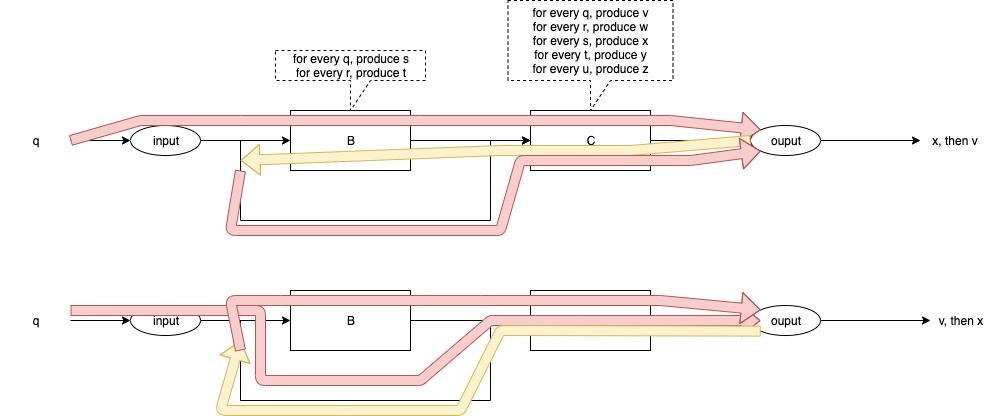

The diagram above was exported from draw.io. Its source (the exported page's mxGraphModel, read from the mxfile embedded in the PNG):
<mxGraphModel dx="867" dy="639" grid="1" gridSize="10" guides="1" tooltips="1" connect="1" arrows="1" fold="1" page="1" pageScale="1" pageWidth="1100" pageHeight="850" math="0" shadow="0">
  <root>
    <mxCell id="LZNFtb-9g8MsIXtbyDDW-0" />
    <mxCell id="LZNFtb-9g8MsIXtbyDDW-1" parent="LZNFtb-9g8MsIXtbyDDW-0" />
    <mxCell id="odLCJl3NmqCOUZyYQfvJ-15" style="edgeStyle=orthogonalEdgeStyle;rounded=0;orthogonalLoop=1;jettySize=auto;html=1;exitX=1;exitY=0.5;exitDx=0;exitDy=0;entryX=0;entryY=0.5;entryDx=0;entryDy=0;" parent="LZNFtb-9g8MsIXtbyDDW-1" source="odLCJl3NmqCOUZyYQfvJ-16" target="odLCJl3NmqCOUZyYQfvJ-18" edge="1">
      <mxGeometry relative="1" as="geometry" />
    </mxCell>
    <mxCell id="odLCJl3NmqCOUZyYQfvJ-16" value="B" style="rounded=0;whiteSpace=wrap;html=1;" parent="LZNFtb-9g8MsIXtbyDDW-1" vertex="1">
      <mxGeometry x="340" y="220" width="120" height="60" as="geometry" />
    </mxCell>
    <mxCell id="odLCJl3NmqCOUZyYQfvJ-17" style="edgeStyle=orthogonalEdgeStyle;rounded=0;orthogonalLoop=1;jettySize=auto;html=1;exitX=1;exitY=0.5;exitDx=0;exitDy=0;entryX=0;entryY=0.5;entryDx=0;entryDy=0;" parent="LZNFtb-9g8MsIXtbyDDW-1" source="odLCJl3NmqCOUZyYQfvJ-18" target="odLCJl3NmqCOUZyYQfvJ-22" edge="1">
      <mxGeometry relative="1" as="geometry" />
    </mxCell>
    <mxCell id="odLCJl3NmqCOUZyYQfvJ-18" value="C" style="rounded=0;whiteSpace=wrap;html=1;" parent="LZNFtb-9g8MsIXtbyDDW-1" vertex="1">
      <mxGeometry x="580" y="220" width="120" height="60" as="geometry" />
    </mxCell>
    <mxCell id="odLCJl3NmqCOUZyYQfvJ-19" style="edgeStyle=orthogonalEdgeStyle;rounded=0;orthogonalLoop=1;jettySize=auto;html=1;exitX=1;exitY=0.5;exitDx=0;exitDy=0;" parent="LZNFtb-9g8MsIXtbyDDW-1" source="odLCJl3NmqCOUZyYQfvJ-21" target="odLCJl3NmqCOUZyYQfvJ-16" edge="1">
      <mxGeometry relative="1" as="geometry" />
    </mxCell>
    <mxCell id="odLCJl3NmqCOUZyYQfvJ-20" style="edgeStyle=orthogonalEdgeStyle;rounded=0;orthogonalLoop=1;jettySize=auto;html=1;exitX=1;exitY=0.5;exitDx=0;exitDy=0;entryX=0;entryY=0.5;entryDx=0;entryDy=0;" parent="LZNFtb-9g8MsIXtbyDDW-1" source="odLCJl3NmqCOUZyYQfvJ-21" target="odLCJl3NmqCOUZyYQfvJ-18" edge="1">
      <mxGeometry relative="1" as="geometry">
        <Array as="points">
          <mxPoint x="290" y="250" />
          <mxPoint x="290" y="330" />
          <mxPoint x="540" y="330" />
          <mxPoint x="540" y="250" />
        </Array>
      </mxGeometry>
    </mxCell>
    <mxCell id="odLCJl3NmqCOUZyYQfvJ-21" value="input" style="ellipse;whiteSpace=wrap;html=1;" parent="LZNFtb-9g8MsIXtbyDDW-1" vertex="1">
      <mxGeometry x="180" y="235" width="70" height="30" as="geometry" />
    </mxCell>
    <mxCell id="DbpRQ3daIxizbjaA29gj-6" style="edgeStyle=orthogonalEdgeStyle;rounded=0;orthogonalLoop=1;jettySize=auto;html=1;exitX=1;exitY=0.5;exitDx=0;exitDy=0;" parent="LZNFtb-9g8MsIXtbyDDW-1" source="odLCJl3NmqCOUZyYQfvJ-22" target="DbpRQ3daIxizbjaA29gj-2" edge="1">
      <mxGeometry relative="1" as="geometry" />
    </mxCell>
    <mxCell id="odLCJl3NmqCOUZyYQfvJ-22" value="ouput" style="ellipse;whiteSpace=wrap;html=1;" parent="LZNFtb-9g8MsIXtbyDDW-1" vertex="1">
      <mxGeometry x="800" y="235" width="70" height="30" as="geometry" />
    </mxCell>
    <mxCell id="OtBrZP2Sgvz2jhplJ-Ec-0" style="edgeStyle=orthogonalEdgeStyle;rounded=0;orthogonalLoop=1;jettySize=auto;html=1;exitX=1;exitY=0.5;exitDx=0;exitDy=0;entryX=0;entryY=0.5;entryDx=0;entryDy=0;" parent="LZNFtb-9g8MsIXtbyDDW-1" source="OtBrZP2Sgvz2jhplJ-Ec-1" target="OtBrZP2Sgvz2jhplJ-Ec-3" edge="1">
      <mxGeometry relative="1" as="geometry" />
    </mxCell>
    <mxCell id="OtBrZP2Sgvz2jhplJ-Ec-1" value="B" style="rounded=0;whiteSpace=wrap;html=1;" parent="LZNFtb-9g8MsIXtbyDDW-1" vertex="1">
      <mxGeometry x="340" y="400" width="120" height="60" as="geometry" />
    </mxCell>
    <mxCell id="OtBrZP2Sgvz2jhplJ-Ec-2" style="edgeStyle=orthogonalEdgeStyle;rounded=0;orthogonalLoop=1;jettySize=auto;html=1;exitX=1;exitY=0.5;exitDx=0;exitDy=0;entryX=0;entryY=0.5;entryDx=0;entryDy=0;" parent="LZNFtb-9g8MsIXtbyDDW-1" source="OtBrZP2Sgvz2jhplJ-Ec-3" target="OtBrZP2Sgvz2jhplJ-Ec-7" edge="1">
      <mxGeometry relative="1" as="geometry" />
    </mxCell>
    <mxCell id="OtBrZP2Sgvz2jhplJ-Ec-3" value="C" style="rounded=0;whiteSpace=wrap;html=1;" parent="LZNFtb-9g8MsIXtbyDDW-1" vertex="1">
      <mxGeometry x="580" y="400" width="120" height="60" as="geometry" />
    </mxCell>
    <mxCell id="OtBrZP2Sgvz2jhplJ-Ec-4" style="edgeStyle=orthogonalEdgeStyle;rounded=0;orthogonalLoop=1;jettySize=auto;html=1;exitX=1;exitY=0.5;exitDx=0;exitDy=0;" parent="LZNFtb-9g8MsIXtbyDDW-1" source="OtBrZP2Sgvz2jhplJ-Ec-6" target="OtBrZP2Sgvz2jhplJ-Ec-1" edge="1">
      <mxGeometry relative="1" as="geometry" />
    </mxCell>
    <mxCell id="OtBrZP2Sgvz2jhplJ-Ec-5" style="edgeStyle=orthogonalEdgeStyle;rounded=0;orthogonalLoop=1;jettySize=auto;html=1;exitX=1;exitY=0.5;exitDx=0;exitDy=0;entryX=0;entryY=0.5;entryDx=0;entryDy=0;" parent="LZNFtb-9g8MsIXtbyDDW-1" source="OtBrZP2Sgvz2jhplJ-Ec-6" target="OtBrZP2Sgvz2jhplJ-Ec-3" edge="1">
      <mxGeometry relative="1" as="geometry">
        <Array as="points">
          <mxPoint x="290" y="430" />
          <mxPoint x="290" y="510" />
          <mxPoint x="540" y="510" />
          <mxPoint x="540" y="430" />
        </Array>
      </mxGeometry>
    </mxCell>
    <mxCell id="OtBrZP2Sgvz2jhplJ-Ec-6" value="input" style="ellipse;whiteSpace=wrap;html=1;" parent="LZNFtb-9g8MsIXtbyDDW-1" vertex="1">
      <mxGeometry x="180" y="415" width="70" height="30" as="geometry" />
    </mxCell>
    <mxCell id="DbpRQ3daIxizbjaA29gj-7" style="edgeStyle=orthogonalEdgeStyle;rounded=0;orthogonalLoop=1;jettySize=auto;html=1;exitX=1;exitY=0.5;exitDx=0;exitDy=0;" parent="LZNFtb-9g8MsIXtbyDDW-1" source="OtBrZP2Sgvz2jhplJ-Ec-7" target="DbpRQ3daIxizbjaA29gj-3" edge="1">
      <mxGeometry relative="1" as="geometry" />
    </mxCell>
    <mxCell id="OtBrZP2Sgvz2jhplJ-Ec-7" value="ouput" style="ellipse;whiteSpace=wrap;html=1;" parent="LZNFtb-9g8MsIXtbyDDW-1" vertex="1">
      <mxGeometry x="800" y="415" width="70" height="30" as="geometry" />
    </mxCell>
    <mxCell id="DbpRQ3daIxizbjaA29gj-4" style="edgeStyle=orthogonalEdgeStyle;rounded=0;orthogonalLoop=1;jettySize=auto;html=1;exitX=1;exitY=0.5;exitDx=0;exitDy=0;entryX=0;entryY=0.5;entryDx=0;entryDy=0;" parent="LZNFtb-9g8MsIXtbyDDW-1" source="DbpRQ3daIxizbjaA29gj-0" target="odLCJl3NmqCOUZyYQfvJ-21" edge="1">
      <mxGeometry relative="1" as="geometry" />
    </mxCell>
    <mxCell id="DbpRQ3daIxizbjaA29gj-0" value="q" style="text;html=1;strokeColor=none;fillColor=none;align=center;verticalAlign=middle;whiteSpace=wrap;rounded=0;dashed=1;" parent="LZNFtb-9g8MsIXtbyDDW-1" vertex="1">
      <mxGeometry x="50" y="230" width="70" height="40" as="geometry" />
    </mxCell>
    <mxCell id="DbpRQ3daIxizbjaA29gj-5" style="edgeStyle=orthogonalEdgeStyle;rounded=0;orthogonalLoop=1;jettySize=auto;html=1;exitX=1;exitY=0.5;exitDx=0;exitDy=0;entryX=0;entryY=0.5;entryDx=0;entryDy=0;" parent="LZNFtb-9g8MsIXtbyDDW-1" source="DbpRQ3daIxizbjaA29gj-1" target="OtBrZP2Sgvz2jhplJ-Ec-6" edge="1">
      <mxGeometry relative="1" as="geometry" />
    </mxCell>
    <mxCell id="DbpRQ3daIxizbjaA29gj-1" value="q" style="text;html=1;strokeColor=none;fillColor=none;align=center;verticalAlign=middle;whiteSpace=wrap;rounded=0;dashed=1;" parent="LZNFtb-9g8MsIXtbyDDW-1" vertex="1">
      <mxGeometry x="50" y="410" width="70" height="40" as="geometry" />
    </mxCell>
    <mxCell id="DbpRQ3daIxizbjaA29gj-2" value="x, then v" style="text;html=1;strokeColor=none;fillColor=none;align=center;verticalAlign=middle;whiteSpace=wrap;rounded=0;dashed=1;" parent="LZNFtb-9g8MsIXtbyDDW-1" vertex="1">
      <mxGeometry x="970" y="230" width="70" height="40" as="geometry" />
    </mxCell>
    <mxCell id="DbpRQ3daIxizbjaA29gj-3" value="v, then x" style="text;html=1;strokeColor=none;fillColor=none;align=center;verticalAlign=middle;whiteSpace=wrap;rounded=0;dashed=1;" parent="LZNFtb-9g8MsIXtbyDDW-1" vertex="1">
      <mxGeometry x="980" y="410" width="60" height="40" as="geometry" />
    </mxCell>
    <mxCell id="pUK6KMbFIBdX3uKg4Nm1-0" value="for every q, produce s&lt;br&gt;for every r, produce t" style="shape=callout;whiteSpace=wrap;html=1;perimeter=calloutPerimeter;dashed=1;" parent="LZNFtb-9g8MsIXtbyDDW-1" vertex="1">
      <mxGeometry x="325" y="160" width="150" height="60" as="geometry" />
    </mxCell>
    <mxCell id="ZtvFkbySGfb7ZT9BwKAj-0" value="for every q, produce v&lt;br&gt;for every r, produce w&lt;br&gt;for every s, produce x&lt;br&gt;for every t, produce y&lt;br&gt;for every u, produce z" style="shape=callout;whiteSpace=wrap;html=1;perimeter=calloutPerimeter;dashed=1;" parent="LZNFtb-9g8MsIXtbyDDW-1" vertex="1">
      <mxGeometry x="557.5" y="110" width="165" height="110" as="geometry" />
    </mxCell>
    <mxCell id="ZtvFkbySGfb7ZT9BwKAj-10" value="" style="shape=flexArrow;endArrow=classic;html=1;exitX=1;exitY=0.5;exitDx=0;exitDy=0;fillColor=#f8cecc;strokeColor=#b85450;entryX=0;entryY=0;entryDx=0;entryDy=0;" parent="LZNFtb-9g8MsIXtbyDDW-1" source="DbpRQ3daIxizbjaA29gj-0" target="odLCJl3NmqCOUZyYQfvJ-22" edge="1">
      <mxGeometry width="50" height="50" relative="1" as="geometry">
        <mxPoint x="40" y="670" as="sourcePoint" />
        <mxPoint x="90" y="620" as="targetPoint" />
        <Array as="points">
          <mxPoint x="190" y="230" />
          <mxPoint x="290" y="230" />
          <mxPoint x="470" y="230" />
          <mxPoint x="720" y="230" />
        </Array>
      </mxGeometry>
    </mxCell>
    <mxCell id="ZtvFkbySGfb7ZT9BwKAj-11" value="" style="shape=flexArrow;endArrow=classic;html=1;exitX=0;exitY=0.5;exitDx=0;exitDy=0;fillColor=#fff2cc;strokeColor=#d6b656;" parent="LZNFtb-9g8MsIXtbyDDW-1" source="odLCJl3NmqCOUZyYQfvJ-22" edge="1">
      <mxGeometry width="50" height="50" relative="1" as="geometry">
        <mxPoint x="40" y="670" as="sourcePoint" />
        <mxPoint x="290" y="270" as="targetPoint" />
        <Array as="points">
          <mxPoint x="680" y="260" />
          <mxPoint x="550" y="260" />
        </Array>
      </mxGeometry>
    </mxCell>
    <mxCell id="ZtvFkbySGfb7ZT9BwKAj-12" value="" style="shape=flexArrow;endArrow=classic;html=1;fillColor=#f8cecc;strokeColor=#b85450;entryX=0;entryY=1;entryDx=0;entryDy=0;" parent="LZNFtb-9g8MsIXtbyDDW-1" target="odLCJl3NmqCOUZyYQfvJ-22" edge="1">
      <mxGeometry width="50" height="50" relative="1" as="geometry">
        <mxPoint x="290" y="280" as="sourcePoint" />
        <mxPoint x="840" y="280" as="targetPoint" />
        <Array as="points">
          <mxPoint x="280" y="340" />
          <mxPoint x="550" y="340" />
          <mxPoint x="570" y="270" />
          <mxPoint x="740" y="270" />
        </Array>
      </mxGeometry>
    </mxCell>
    <mxCell id="ZtvFkbySGfb7ZT9BwKAj-13" value="" style="shape=flexArrow;endArrow=classic;html=1;entryX=0.143;entryY=0.5;entryDx=0;entryDy=0;entryPerimeter=0;exitX=1;exitY=0.25;exitDx=0;exitDy=0;fillColor=#f8cecc;strokeColor=#b85450;" parent="LZNFtb-9g8MsIXtbyDDW-1" source="DbpRQ3daIxizbjaA29gj-1" target="OtBrZP2Sgvz2jhplJ-Ec-7" edge="1">
      <mxGeometry width="50" height="50" relative="1" as="geometry">
        <mxPoint x="50" y="590" as="sourcePoint" />
        <mxPoint x="100" y="540" as="targetPoint" />
        <Array as="points">
          <mxPoint x="310" y="420" />
          <mxPoint x="310" y="490" />
          <mxPoint x="470" y="490" />
          <mxPoint x="540" y="430" />
          <mxPoint x="630" y="430" />
        </Array>
      </mxGeometry>
    </mxCell>
    <mxCell id="ZtvFkbySGfb7ZT9BwKAj-14" value="" style="shape=flexArrow;endArrow=classic;html=1;exitX=0;exitY=1;exitDx=0;exitDy=0;fillColor=#fff2cc;strokeColor=#d6b656;" parent="LZNFtb-9g8MsIXtbyDDW-1" source="OtBrZP2Sgvz2jhplJ-Ec-7" edge="1">
      <mxGeometry width="50" height="50" relative="1" as="geometry">
        <mxPoint x="50" y="590" as="sourcePoint" />
        <mxPoint x="290" y="450" as="targetPoint" />
        <Array as="points">
          <mxPoint x="550" y="440" />
          <mxPoint x="510" y="520" />
          <mxPoint x="400" y="520" />
          <mxPoint x="270" y="520" />
        </Array>
      </mxGeometry>
    </mxCell>
    <mxCell id="ZtvFkbySGfb7ZT9BwKAj-16" value="" style="shape=flexArrow;endArrow=classic;html=1;entryX=0;entryY=0;entryDx=0;entryDy=0;fillColor=#f8cecc;strokeColor=#b85450;" parent="LZNFtb-9g8MsIXtbyDDW-1" target="OtBrZP2Sgvz2jhplJ-Ec-7" edge="1">
      <mxGeometry width="50" height="50" relative="1" as="geometry">
        <mxPoint x="290" y="460" as="sourcePoint" />
        <mxPoint x="100" y="540" as="targetPoint" />
        <Array as="points">
          <mxPoint x="280" y="410" />
          <mxPoint x="330" y="410" />
          <mxPoint x="470" y="410" />
          <mxPoint x="530" y="410" />
          <mxPoint x="710" y="410" />
        </Array>
      </mxGeometry>
    </mxCell>
  </root>
</mxGraphModel>